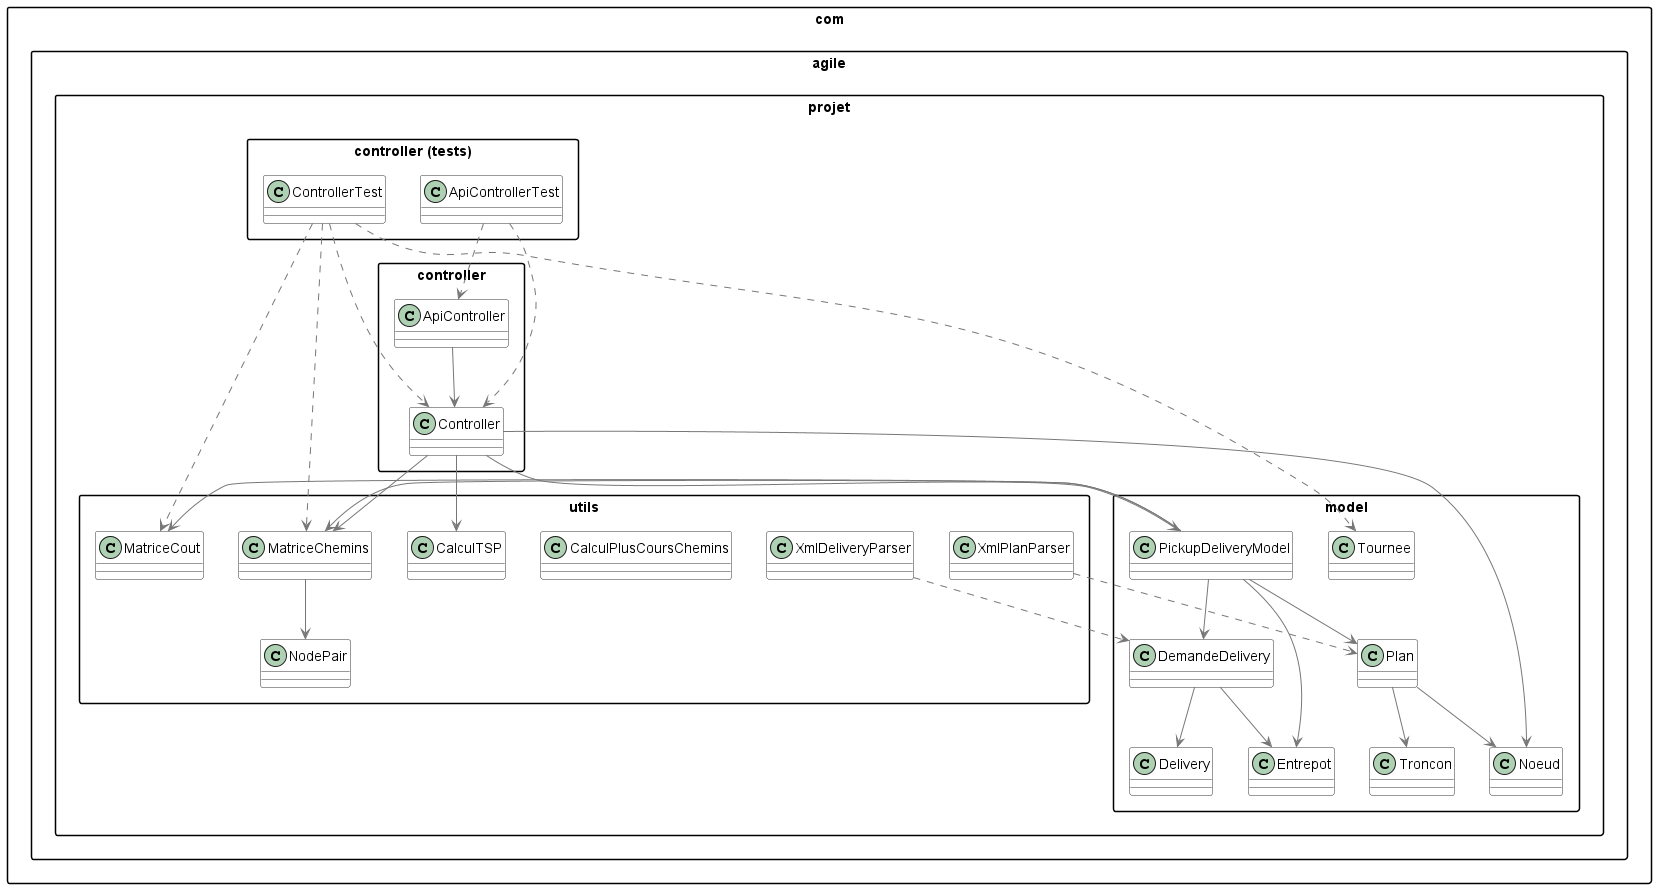

The diagram above was rendered by PlantUML. Its source (embedded in the PNG):
@startuml Class_Diagram_Full
skinparam classAttributeIconSize 0
skinparam packageStyle rectangle
skinparam ArrowColor #777777
skinparam ClassBorderColor #333333
skinparam ClassBackgroundColor #ffffff
skinparam BackgroundColor #ffffff

package "com.agile.projet.controller" {
  class ApiController 
}

    package "com.agile.projet.controller" {
      class ApiController
      class Controller
    }

    package "com.agile.projet.model" {
      class PickupDeliveryModel
      class Plan
      class DemandeDelivery
      class Delivery
      class Entrepot
      class Noeud
      class Troncon
      class Tournee
    }

    package "com.agile.projet.utils" {
      class XmlPlanParser
      class XmlDeliveryParser
      class CalculPlusCoursChemins
      class CalculTSP
      class MatriceCout
      class MatriceChemins
      class NodePair
    }

    package "com.agile.projet.controller (tests)" {
      class ApiControllerTest
      class ControllerTest
    }

    ' Relationships
    ApiController --> Controller
    Controller --> PickupDeliveryModel
    PickupDeliveryModel --> Plan
    PickupDeliveryModel --> DemandeDelivery
    PickupDeliveryModel --> Entrepot
    PickupDeliveryModel --> MatriceChemins
    PickupDeliveryModel --> MatriceCout
    Controller --> CalculTSP
    Controller --> MatriceChemins
    Controller --> Noeud
    DemandeDelivery --> Delivery
    DemandeDelivery --> Entrepot
    Plan --> Noeud
    Plan --> Troncon
    MatriceChemins --> NodePair
    XmlPlanParser ..> Plan
    XmlDeliveryParser ..> DemandeDelivery

    ApiControllerTest ..> ApiController
    ApiControllerTest ..> Controller
    ControllerTest ..> Controller
    ControllerTest ..> Tournee
    ControllerTest ..> MatriceCout
    ControllerTest ..> MatriceChemins

    @enduml